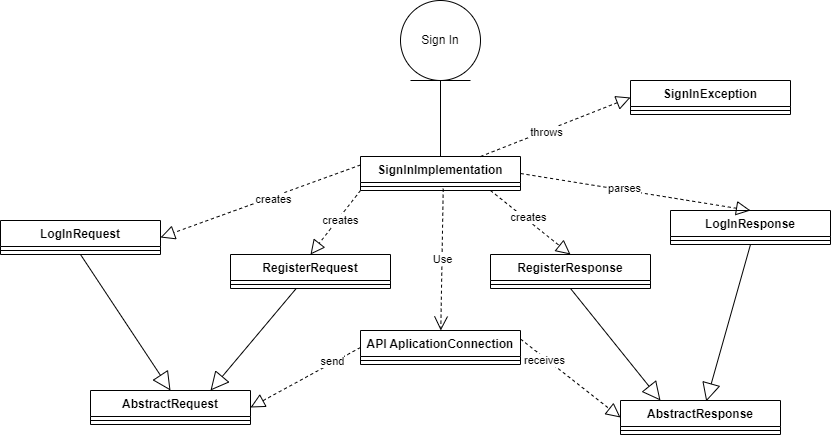

The diagram above was exported from draw.io. Its source (the exported page's mxGraphModel, read from the mxfile embedded in the PNG):
<mxGraphModel dx="1023" dy="474" grid="1" gridSize="10" guides="1" tooltips="1" connect="1" arrows="1" fold="1" page="1" pageScale="1" pageWidth="2000" pageHeight="2000" math="0" shadow="0">
  <root>
    <mxCell id="0" />
    <mxCell id="1" parent="0" />
    <mxCell id="lV1scIT_uRW_fmdlJPZx-314" value="Sign In" style="ellipse;shape=umlEntity;whiteSpace=wrap;html=1;" vertex="1" parent="1">
      <mxGeometry x="1920" y="1680" width="80" height="80" as="geometry" />
    </mxCell>
    <mxCell id="lV1scIT_uRW_fmdlJPZx-315" value="SignInImplementation" style="swimlane;fontStyle=1;align=center;verticalAlign=top;childLayout=stackLayout;horizontal=1;startSize=26;horizontalStack=0;resizeParent=1;resizeParentMax=0;resizeLast=0;collapsible=1;marginBottom=0;" vertex="1" parent="1">
      <mxGeometry x="1880" y="1836" width="160" height="34" as="geometry" />
    </mxCell>
    <mxCell id="lV1scIT_uRW_fmdlJPZx-316" value="" style="line;strokeWidth=1;fillColor=none;align=left;verticalAlign=middle;spacingTop=-1;spacingLeft=3;spacingRight=3;rotatable=0;labelPosition=right;points=[];portConstraint=eastwest;" vertex="1" parent="lV1scIT_uRW_fmdlJPZx-315">
      <mxGeometry y="26" width="160" height="8" as="geometry" />
    </mxCell>
    <mxCell id="lV1scIT_uRW_fmdlJPZx-317" value="" style="endArrow=none;startArrow=none;endFill=0;startFill=0;html=1;exitX=0.5;exitY=1;exitDx=0;exitDy=0;entryX=0.5;entryY=0;entryDx=0;entryDy=0;edgeStyle=orthogonalEdgeStyle;" edge="1" parent="1" source="lV1scIT_uRW_fmdlJPZx-314" target="lV1scIT_uRW_fmdlJPZx-315">
      <mxGeometry width="160" relative="1" as="geometry">
        <mxPoint x="1790" y="1970" as="sourcePoint" />
        <mxPoint x="1950" y="1970" as="targetPoint" />
      </mxGeometry>
    </mxCell>
    <mxCell id="lV1scIT_uRW_fmdlJPZx-318" value="SignInException" style="swimlane;fontStyle=1;align=center;verticalAlign=top;childLayout=stackLayout;horizontal=1;startSize=26;horizontalStack=0;resizeParent=1;resizeParentMax=0;resizeLast=0;collapsible=1;marginBottom=0;" vertex="1" parent="1">
      <mxGeometry x="2150" y="1760" width="160" height="34" as="geometry" />
    </mxCell>
    <mxCell id="lV1scIT_uRW_fmdlJPZx-319" value="" style="line;strokeWidth=1;fillColor=none;align=left;verticalAlign=middle;spacingTop=-1;spacingLeft=3;spacingRight=3;rotatable=0;labelPosition=right;points=[];portConstraint=eastwest;" vertex="1" parent="lV1scIT_uRW_fmdlJPZx-318">
      <mxGeometry y="26" width="160" height="8" as="geometry" />
    </mxCell>
    <mxCell id="lV1scIT_uRW_fmdlJPZx-320" value="LogInRequest" style="swimlane;fontStyle=1;align=center;verticalAlign=top;childLayout=stackLayout;horizontal=1;startSize=26;horizontalStack=0;resizeParent=1;resizeParentMax=0;resizeLast=0;collapsible=1;marginBottom=0;" vertex="1" parent="1">
      <mxGeometry x="1520" y="1900" width="160" height="34" as="geometry" />
    </mxCell>
    <mxCell id="lV1scIT_uRW_fmdlJPZx-321" value="" style="line;strokeWidth=1;fillColor=none;align=left;verticalAlign=middle;spacingTop=-1;spacingLeft=3;spacingRight=3;rotatable=0;labelPosition=right;points=[];portConstraint=eastwest;" vertex="1" parent="lV1scIT_uRW_fmdlJPZx-320">
      <mxGeometry y="26" width="160" height="8" as="geometry" />
    </mxCell>
    <mxCell id="lV1scIT_uRW_fmdlJPZx-322" value="RegisterRequest" style="swimlane;fontStyle=1;align=center;verticalAlign=top;childLayout=stackLayout;horizontal=1;startSize=26;horizontalStack=0;resizeParent=1;resizeParentMax=0;resizeLast=0;collapsible=1;marginBottom=0;" vertex="1" parent="1">
      <mxGeometry x="1750" y="1934" width="160" height="34" as="geometry" />
    </mxCell>
    <mxCell id="lV1scIT_uRW_fmdlJPZx-323" value="" style="line;strokeWidth=1;fillColor=none;align=left;verticalAlign=middle;spacingTop=-1;spacingLeft=3;spacingRight=3;rotatable=0;labelPosition=right;points=[];portConstraint=eastwest;" vertex="1" parent="lV1scIT_uRW_fmdlJPZx-322">
      <mxGeometry y="26" width="160" height="8" as="geometry" />
    </mxCell>
    <mxCell id="lV1scIT_uRW_fmdlJPZx-324" value="Use" style="endArrow=open;endSize=12;dashed=1;html=1;exitX=0.517;exitY=0.775;exitDx=0;exitDy=0;exitPerimeter=0;" edge="1" parent="1" source="lV1scIT_uRW_fmdlJPZx-316" target="lV1scIT_uRW_fmdlJPZx-325">
      <mxGeometry width="160" relative="1" as="geometry">
        <mxPoint x="2160" y="1964" as="sourcePoint" />
        <mxPoint x="1873" y="1978" as="targetPoint" />
      </mxGeometry>
    </mxCell>
    <mxCell id="lV1scIT_uRW_fmdlJPZx-325" value="API AplicationConnection" style="swimlane;fontStyle=1;align=center;verticalAlign=top;childLayout=stackLayout;horizontal=1;startSize=26;horizontalStack=0;resizeParent=1;resizeParentMax=0;resizeLast=0;collapsible=1;marginBottom=0;" vertex="1" parent="1">
      <mxGeometry x="1880" y="2010" width="160" height="34" as="geometry" />
    </mxCell>
    <mxCell id="lV1scIT_uRW_fmdlJPZx-326" value="" style="line;strokeWidth=1;fillColor=none;align=left;verticalAlign=middle;spacingTop=-1;spacingLeft=3;spacingRight=3;rotatable=0;labelPosition=right;points=[];portConstraint=eastwest;" vertex="1" parent="lV1scIT_uRW_fmdlJPZx-325">
      <mxGeometry y="26" width="160" height="8" as="geometry" />
    </mxCell>
    <mxCell id="lV1scIT_uRW_fmdlJPZx-327" value="AbstractRequest" style="swimlane;fontStyle=1;align=center;verticalAlign=top;childLayout=stackLayout;horizontal=1;startSize=26;horizontalStack=0;resizeParent=1;resizeParentMax=0;resizeLast=0;collapsible=1;marginBottom=0;" vertex="1" parent="1">
      <mxGeometry x="1610" y="2070" width="160" height="34" as="geometry" />
    </mxCell>
    <mxCell id="lV1scIT_uRW_fmdlJPZx-328" value="" style="line;strokeWidth=1;fillColor=none;align=left;verticalAlign=middle;spacingTop=-1;spacingLeft=3;spacingRight=3;rotatable=0;labelPosition=right;points=[];portConstraint=eastwest;" vertex="1" parent="lV1scIT_uRW_fmdlJPZx-327">
      <mxGeometry y="26" width="160" height="8" as="geometry" />
    </mxCell>
    <mxCell id="lV1scIT_uRW_fmdlJPZx-329" value="AbstractResponse" style="swimlane;fontStyle=1;align=center;verticalAlign=top;childLayout=stackLayout;horizontal=1;startSize=26;horizontalStack=0;resizeParent=1;resizeParentMax=0;resizeLast=0;collapsible=1;marginBottom=0;" vertex="1" parent="1">
      <mxGeometry x="2140" y="2080" width="160" height="34" as="geometry" />
    </mxCell>
    <mxCell id="lV1scIT_uRW_fmdlJPZx-330" value="" style="line;strokeWidth=1;fillColor=none;align=left;verticalAlign=middle;spacingTop=-1;spacingLeft=3;spacingRight=3;rotatable=0;labelPosition=right;points=[];portConstraint=eastwest;" vertex="1" parent="lV1scIT_uRW_fmdlJPZx-329">
      <mxGeometry y="26" width="160" height="8" as="geometry" />
    </mxCell>
    <mxCell id="lV1scIT_uRW_fmdlJPZx-331" value="" style="endArrow=block;dashed=1;endFill=0;endSize=12;html=1;exitX=0;exitY=0.5;exitDx=0;exitDy=0;entryX=1;entryY=0.5;entryDx=0;entryDy=0;" edge="1" parent="1" source="lV1scIT_uRW_fmdlJPZx-325" target="lV1scIT_uRW_fmdlJPZx-327">
      <mxGeometry width="160" relative="1" as="geometry">
        <mxPoint x="1750" y="1940" as="sourcePoint" />
        <mxPoint x="1910" y="1940" as="targetPoint" />
      </mxGeometry>
    </mxCell>
    <mxCell id="lV1scIT_uRW_fmdlJPZx-332" value="send" style="edgeLabel;html=1;align=center;verticalAlign=middle;resizable=0;points=[];" vertex="1" connectable="0" parent="lV1scIT_uRW_fmdlJPZx-331">
      <mxGeometry x="-0.5025" y="-2" relative="1" as="geometry">
        <mxPoint as="offset" />
      </mxGeometry>
    </mxCell>
    <mxCell id="lV1scIT_uRW_fmdlJPZx-333" value="" style="endArrow=block;endSize=16;endFill=0;html=1;exitX=0.5;exitY=1;exitDx=0;exitDy=0;entryX=0.5;entryY=0;entryDx=0;entryDy=0;" edge="1" parent="1" source="lV1scIT_uRW_fmdlJPZx-320" target="lV1scIT_uRW_fmdlJPZx-327">
      <mxGeometry width="160" relative="1" as="geometry">
        <mxPoint x="1750" y="1940" as="sourcePoint" />
        <mxPoint x="1910" y="1940" as="targetPoint" />
      </mxGeometry>
    </mxCell>
    <mxCell id="lV1scIT_uRW_fmdlJPZx-334" value="" style="endArrow=block;dashed=1;endFill=0;endSize=12;html=1;exitX=1;exitY=0.25;exitDx=0;exitDy=0;entryX=0;entryY=0.5;entryDx=0;entryDy=0;" edge="1" parent="1" source="lV1scIT_uRW_fmdlJPZx-325" target="lV1scIT_uRW_fmdlJPZx-329">
      <mxGeometry width="160" relative="1" as="geometry">
        <mxPoint x="1800" y="2007" as="sourcePoint" />
        <mxPoint x="1670" y="2067" as="targetPoint" />
      </mxGeometry>
    </mxCell>
    <mxCell id="lV1scIT_uRW_fmdlJPZx-335" value="receives" style="edgeLabel;html=1;align=center;verticalAlign=middle;resizable=0;points=[];" vertex="1" connectable="0" parent="lV1scIT_uRW_fmdlJPZx-334">
      <mxGeometry x="-0.5025" y="-2" relative="1" as="geometry">
        <mxPoint as="offset" />
      </mxGeometry>
    </mxCell>
    <mxCell id="lV1scIT_uRW_fmdlJPZx-336" value="" style="endArrow=block;endSize=16;endFill=0;html=1;entryX=0.75;entryY=0;entryDx=0;entryDy=0;" edge="1" parent="1" source="lV1scIT_uRW_fmdlJPZx-322" target="lV1scIT_uRW_fmdlJPZx-327">
      <mxGeometry width="160" relative="1" as="geometry">
        <mxPoint x="2130" y="1930" as="sourcePoint" />
        <mxPoint x="2130" y="2053" as="targetPoint" />
      </mxGeometry>
    </mxCell>
    <mxCell id="lV1scIT_uRW_fmdlJPZx-337" value="" style="endArrow=block;dashed=1;endFill=0;endSize=12;html=1;exitX=0;exitY=0.25;exitDx=0;exitDy=0;entryX=1;entryY=0.5;entryDx=0;entryDy=0;" edge="1" parent="1" source="lV1scIT_uRW_fmdlJPZx-315" target="lV1scIT_uRW_fmdlJPZx-320">
      <mxGeometry width="160" relative="1" as="geometry">
        <mxPoint x="1750" y="1940" as="sourcePoint" />
        <mxPoint x="1910" y="1940" as="targetPoint" />
      </mxGeometry>
    </mxCell>
    <mxCell id="lV1scIT_uRW_fmdlJPZx-338" value="creates" style="edgeLabel;html=1;align=center;verticalAlign=middle;resizable=0;points=[];" vertex="1" connectable="0" parent="lV1scIT_uRW_fmdlJPZx-337">
      <mxGeometry x="-0.1062" y="2" relative="1" as="geometry">
        <mxPoint x="1" as="offset" />
      </mxGeometry>
    </mxCell>
    <mxCell id="lV1scIT_uRW_fmdlJPZx-339" value="" style="endArrow=block;dashed=1;endFill=0;endSize=12;html=1;exitX=0;exitY=1;exitDx=0;exitDy=0;entryX=0.5;entryY=0;entryDx=0;entryDy=0;" edge="1" parent="1" source="lV1scIT_uRW_fmdlJPZx-315" target="lV1scIT_uRW_fmdlJPZx-322">
      <mxGeometry width="160" relative="1" as="geometry">
        <mxPoint x="1800" y="1844.5" as="sourcePoint" />
        <mxPoint x="1590" y="1904" as="targetPoint" />
      </mxGeometry>
    </mxCell>
    <mxCell id="lV1scIT_uRW_fmdlJPZx-340" value="creates" style="edgeLabel;html=1;align=center;verticalAlign=middle;resizable=0;points=[];" vertex="1" connectable="0" parent="lV1scIT_uRW_fmdlJPZx-339">
      <mxGeometry x="-0.1062" y="2" relative="1" as="geometry">
        <mxPoint x="1" as="offset" />
      </mxGeometry>
    </mxCell>
    <mxCell id="lV1scIT_uRW_fmdlJPZx-341" value="" style="endArrow=block;dashed=1;endFill=0;endSize=12;html=1;exitX=0.75;exitY=0;exitDx=0;exitDy=0;entryX=0;entryY=0.5;entryDx=0;entryDy=0;" edge="1" parent="1" source="lV1scIT_uRW_fmdlJPZx-315" target="lV1scIT_uRW_fmdlJPZx-318">
      <mxGeometry width="160" relative="1" as="geometry">
        <mxPoint x="1750" y="1940" as="sourcePoint" />
        <mxPoint x="1910" y="1940" as="targetPoint" />
      </mxGeometry>
    </mxCell>
    <mxCell id="lV1scIT_uRW_fmdlJPZx-342" value="throws" style="edgeLabel;html=1;align=center;verticalAlign=middle;resizable=0;points=[];" vertex="1" connectable="0" parent="lV1scIT_uRW_fmdlJPZx-341">
      <mxGeometry x="-0.1273" y="-2" relative="1" as="geometry">
        <mxPoint as="offset" />
      </mxGeometry>
    </mxCell>
    <mxCell id="lV1scIT_uRW_fmdlJPZx-343" value="LogInResponse" style="swimlane;fontStyle=1;align=center;verticalAlign=top;childLayout=stackLayout;horizontal=1;startSize=26;horizontalStack=0;resizeParent=1;resizeParentMax=0;resizeLast=0;collapsible=1;marginBottom=0;" vertex="1" parent="1">
      <mxGeometry x="2190" y="1890" width="160" height="34" as="geometry" />
    </mxCell>
    <mxCell id="lV1scIT_uRW_fmdlJPZx-344" value="" style="line;strokeWidth=1;fillColor=none;align=left;verticalAlign=middle;spacingTop=-1;spacingLeft=3;spacingRight=3;rotatable=0;labelPosition=right;points=[];portConstraint=eastwest;" vertex="1" parent="lV1scIT_uRW_fmdlJPZx-343">
      <mxGeometry y="26" width="160" height="8" as="geometry" />
    </mxCell>
    <mxCell id="lV1scIT_uRW_fmdlJPZx-345" value="" style="endArrow=block;dashed=1;endFill=0;endSize=12;html=1;exitX=1;exitY=0.5;exitDx=0;exitDy=0;entryX=0.5;entryY=0;entryDx=0;entryDy=0;" edge="1" parent="1" target="lV1scIT_uRW_fmdlJPZx-343" source="lV1scIT_uRW_fmdlJPZx-315">
      <mxGeometry width="160" relative="1" as="geometry">
        <mxPoint x="2120" y="1817.5000000000005" as="sourcePoint" />
        <mxPoint x="2490" y="1940" as="targetPoint" />
      </mxGeometry>
    </mxCell>
    <mxCell id="lV1scIT_uRW_fmdlJPZx-346" value="parses" style="edgeLabel;html=1;align=center;verticalAlign=middle;resizable=0;points=[];" vertex="1" connectable="0" parent="lV1scIT_uRW_fmdlJPZx-345">
      <mxGeometry x="-0.1062" y="2" relative="1" as="geometry">
        <mxPoint x="1" as="offset" />
      </mxGeometry>
    </mxCell>
    <mxCell id="lV1scIT_uRW_fmdlJPZx-347" value="" style="endArrow=block;dashed=1;endFill=0;endSize=12;html=1;entryX=0.5;entryY=0;entryDx=0;entryDy=0;" edge="1" parent="1" target="lV1scIT_uRW_fmdlJPZx-349">
      <mxGeometry width="160" relative="1" as="geometry">
        <mxPoint x="2010" y="1870" as="sourcePoint" />
        <mxPoint x="2050" y="1930" as="targetPoint" />
      </mxGeometry>
    </mxCell>
    <mxCell id="lV1scIT_uRW_fmdlJPZx-348" value="creates" style="edgeLabel;html=1;align=center;verticalAlign=middle;resizable=0;points=[];" vertex="1" connectable="0" parent="lV1scIT_uRW_fmdlJPZx-347">
      <mxGeometry x="-0.1062" y="2" relative="1" as="geometry">
        <mxPoint x="1" as="offset" />
      </mxGeometry>
    </mxCell>
    <mxCell id="lV1scIT_uRW_fmdlJPZx-349" value="RegisterResponse" style="swimlane;fontStyle=1;align=center;verticalAlign=top;childLayout=stackLayout;horizontal=1;startSize=26;horizontalStack=0;resizeParent=1;resizeParentMax=0;resizeLast=0;collapsible=1;marginBottom=0;" vertex="1" parent="1">
      <mxGeometry x="2010" y="1934" width="160" height="34" as="geometry" />
    </mxCell>
    <mxCell id="lV1scIT_uRW_fmdlJPZx-350" value="" style="line;strokeWidth=1;fillColor=none;align=left;verticalAlign=middle;spacingTop=-1;spacingLeft=3;spacingRight=3;rotatable=0;labelPosition=right;points=[];portConstraint=eastwest;" vertex="1" parent="lV1scIT_uRW_fmdlJPZx-349">
      <mxGeometry y="26" width="160" height="8" as="geometry" />
    </mxCell>
    <mxCell id="lV1scIT_uRW_fmdlJPZx-352" value="" style="endArrow=block;endSize=16;endFill=0;html=1;entryX=0.536;entryY=0.027;entryDx=0;entryDy=0;exitX=0.5;exitY=1;exitDx=0;exitDy=0;entryPerimeter=0;" edge="1" parent="1" source="lV1scIT_uRW_fmdlJPZx-343" target="lV1scIT_uRW_fmdlJPZx-329">
      <mxGeometry width="160" relative="1" as="geometry">
        <mxPoint x="2300.0042857142857" y="1968" as="sourcePoint" />
        <mxPoint x="2214.29" y="2070" as="targetPoint" />
      </mxGeometry>
    </mxCell>
    <mxCell id="lV1scIT_uRW_fmdlJPZx-353" value="" style="endArrow=block;endSize=16;endFill=0;html=1;entryX=0.25;entryY=0;entryDx=0;entryDy=0;exitX=0.5;exitY=1;exitDx=0;exitDy=0;" edge="1" parent="1" source="lV1scIT_uRW_fmdlJPZx-349" target="lV1scIT_uRW_fmdlJPZx-329">
      <mxGeometry width="160" relative="1" as="geometry">
        <mxPoint x="1835.7142857142858" y="1988" as="sourcePoint" />
        <mxPoint x="1750" y="2090" as="targetPoint" />
      </mxGeometry>
    </mxCell>
  </root>
</mxGraphModel>